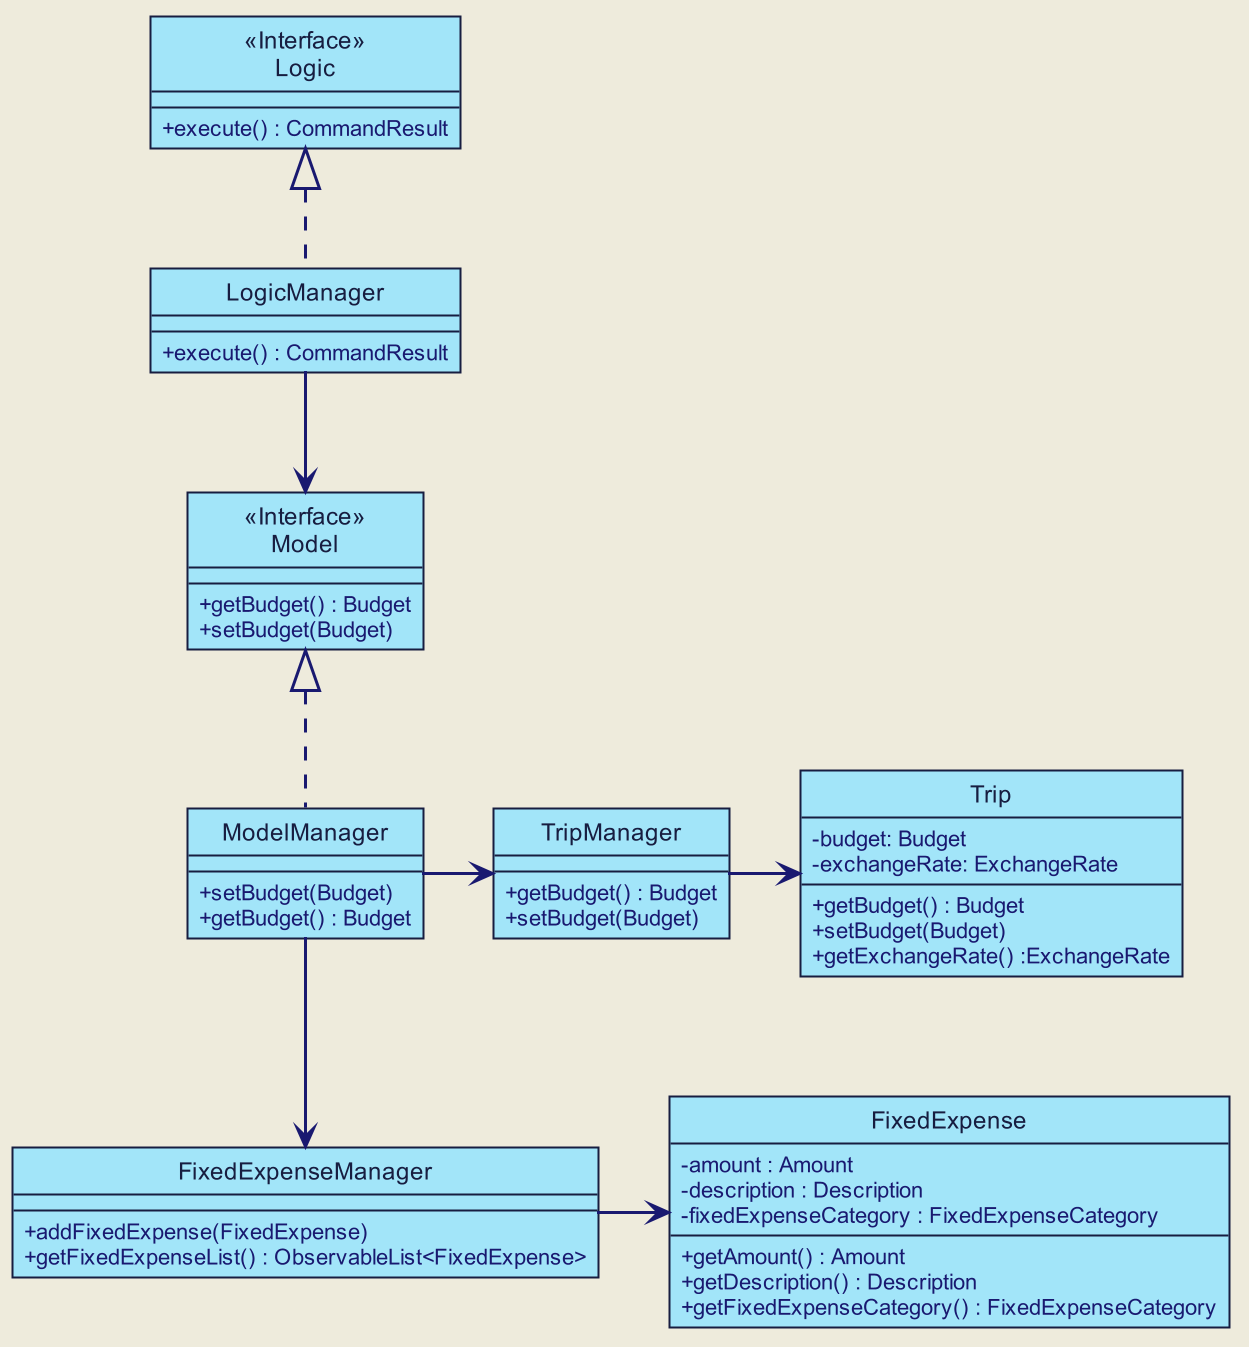

The diagram above was rendered by PlantUML. Its source (embedded in the PNG):
@startuml







skinparam BackgroundColor #EEEBDC
skinparam Shadowing false
skinparam MinClassWidth 50
skinparam PackageStyle Rectangle

skinparam Default {
    FontColor #171D40
    FontName Arial
    TextAlignment center
}

skinparam Participant {
    Padding 10
    BorderColor #171D40
}

skinparam Title {
    FontColor #171D40
    FontName Arial
    FontSize 22
}

skinparam Arrow {
    Thickness 1.5
    Color MidNightBlue
}

skinparam Note {
    BackgroundColor #C6EAE3
    FontColor MidNightBlue
    BorderColor MidNightBlue
    BorderThickness 2
}

skinparam Class {
    BorderThickness 1
    BorderColor #171D40
    BackgroundColor #A2E5F9
    AttributeFontColor MidNightBlue
    AttributeIconSize 0
    StereotypeFontColor #171D40
    StereotypeFontStyle normal
    FontName Arial
}

skinparam Object {
    BorderThickness 2
    BorderColor #171D40
    BackgroundColor #C6EAE3
    AttributeFontColor MidNightBlue
    AttributeIconSize 0
    StereotypeFontColor #171D40
    StereotypeFontStyle normal
    FontName Arial
}

skinparam Actor {
    BorderColor #000000
    Color #000000
    FontName Arial
}

skinparam Sequence {
    LifeLineBackgroundColor #C6EAE3
    LifeLineBorderColor #171D40
    LifeLineBorderThickness 1.5
    MessageAlignment center
    SequenceParticipantBorderThickness 10
    ReferenceBackgroundColor #C6EAE3
    ReferenceBorderColor #171D40
    TitleFontColor #171D40
    StereotypeFontStyle normal
    BoxFontSize 22
    BoxFontName Arial
    BoxFontStyle normal
    BoxPadding 0
    BoxBorderColor #EEEBDC
}

skinparam Participant {
    Padding 20
}

skinparam Activity {
    StartColor #171D40
    EndColor #171D40
    BorderThickness 1.5
    BorderColor #171D40
    BackgroundColor #A2E5F9
    DiamondBackgroundColor #A2E5F9
    DiamondBorderColor #171D40
}

hide footbox
hide circle


Class Logic <<Interface>> {
+ execute() : CommandResult
}

Class LogicManager {
+ execute() : CommandResult
}

Class FixedExpense {
 - amount : Amount
 - description : Description
 - fixedExpenseCategory : FixedExpenseCategory
 + getAmount() : Amount
 + getDescription() : Description
 + getFixedExpenseCategory() : FixedExpenseCategory
}



Class Model <<Interface>> {
+ getBudget() : Budget
+ setBudget(Budget)
}

Class ModelManager{
+ setBudget(Budget)
+ getBudget() : Budget
}

Class FixedExpenseManager{
+ addFixedExpense(FixedExpense)
+ getFixedExpenseList() : ObservableList<FixedExpense>
}

Class TripManager{
+ getBudget() : Budget
+ setBudget(Budget)
}

Class Trip{
- budget: Budget
- exchangeRate: ExchangeRate
+ getBudget() : Budget
+ setBudget(Budget)
+ getExchangeRate() :ExchangeRate
}
LogicManager .up-|> Logic
ModelManager .up-|> Model
ModelManager -down-> FixedExpenseManager
FixedExpenseManager -right-> FixedExpense
LogicManager -down-> Model
ModelManager -right-> TripManager
TripManager -right-> Trip

show members
@enduml